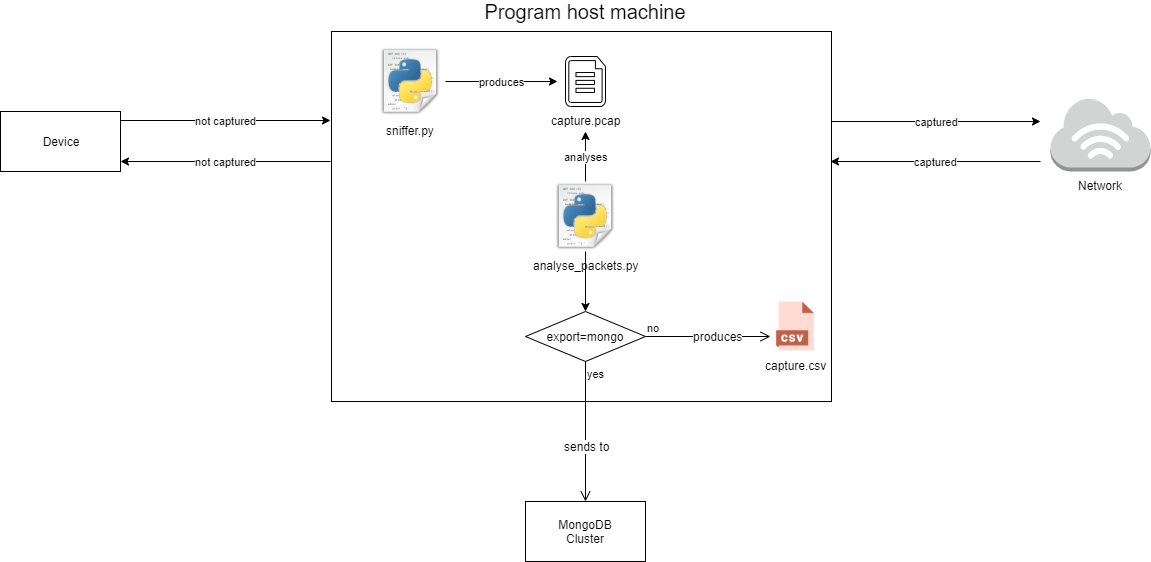

The diagram above was exported from draw.io. Its source (the exported page's mxGraphModel, read from the mxfile embedded in the PNG):
<mxGraphModel dx="1822" dy="713" grid="1" gridSize="10" guides="1" tooltips="1" connect="1" arrows="1" fold="1" page="0" pageScale="1" pageWidth="827" pageHeight="1169" math="0" shadow="0">
  <root>
    <mxCell id="0" />
    <mxCell id="1" parent="0" />
    <mxCell id="GARlJ8Gjtc8wUOjD_ttD-1" value="Device" style="rounded=0;whiteSpace=wrap;html=1;" vertex="1" parent="1">
      <mxGeometry x="-110" y="310" width="120" height="60" as="geometry" />
    </mxCell>
    <mxCell id="GARlJ8Gjtc8wUOjD_ttD-3" value="" style="rounded=0;whiteSpace=wrap;html=1;" vertex="1" parent="1">
      <mxGeometry x="221" y="230" width="500" height="370" as="geometry" />
    </mxCell>
    <mxCell id="GARlJ8Gjtc8wUOjD_ttD-8" value="MongoDB&lt;br&gt;Cluster" style="rounded=0;whiteSpace=wrap;html=1;" vertex="1" parent="1">
      <mxGeometry x="415" y="700" width="120" height="60" as="geometry" />
    </mxCell>
    <mxCell id="GARlJ8Gjtc8wUOjD_ttD-10" value="analyse_packets.py&lt;br&gt;" style="shape=image;html=1;verticalAlign=top;verticalLabelPosition=bottom;labelBackgroundColor=#ffffff;imageAspect=0;aspect=fixed;image=https://cdn2.iconfinder.com/data/icons/oxygen/128x128/mimetypes/application-x-python.png" vertex="1" parent="1">
      <mxGeometry x="440" y="380" width="70" height="70" as="geometry" />
    </mxCell>
    <mxCell id="GARlJ8Gjtc8wUOjD_ttD-11" value="sniffer.py&lt;br&gt;" style="shape=image;html=1;verticalAlign=top;verticalLabelPosition=bottom;labelBackgroundColor=#ffffff;imageAspect=0;aspect=fixed;image=https://cdn2.iconfinder.com/data/icons/oxygen/128x128/mimetypes/application-x-python.png" vertex="1" parent="1">
      <mxGeometry x="265" y="245" width="70" height="70" as="geometry" />
    </mxCell>
    <mxCell id="GARlJ8Gjtc8wUOjD_ttD-12" value="capture.csv" style="shape=image;html=1;verticalAlign=top;verticalLabelPosition=bottom;labelBackgroundColor=#ffffff;imageAspect=0;aspect=fixed;image=https://cdn3.iconfinder.com/data/icons/cad-database-presentation-spreadsheet-vector-fil-2/512/19-128.png" vertex="1" parent="1">
      <mxGeometry x="660" y="500" width="50" height="50" as="geometry" />
    </mxCell>
    <mxCell id="GARlJ8Gjtc8wUOjD_ttD-17" value="Network" style="outlineConnect=0;dashed=0;verticalLabelPosition=bottom;verticalAlign=top;align=center;html=1;shape=mxgraph.aws3.internet_3;fillColor=#D2D3D3;gradientColor=none;" vertex="1" parent="1">
      <mxGeometry x="940" y="296" width="100" height="74" as="geometry" />
    </mxCell>
    <mxCell id="GARlJ8Gjtc8wUOjD_ttD-18" value="produces" style="endArrow=classic;html=1;exitX=1;exitY=0.5;exitDx=0;exitDy=0;entryX=0;entryY=0.5;entryDx=0;entryDy=0;entryPerimeter=0;" edge="1" parent="1" source="GARlJ8Gjtc8wUOjD_ttD-11">
      <mxGeometry width="50" height="50" relative="1" as="geometry">
        <mxPoint x="10" y="510" as="sourcePoint" />
        <mxPoint x="447" y="280" as="targetPoint" />
      </mxGeometry>
    </mxCell>
    <mxCell id="GARlJ8Gjtc8wUOjD_ttD-25" value="&lt;font style=&quot;font-size: 20px&quot;&gt;Program host machine&lt;/font&gt;" style="text;html=1;strokeColor=none;fillColor=none;align=center;verticalAlign=middle;whiteSpace=wrap;rounded=0;" vertex="1" parent="1">
      <mxGeometry x="370" y="200" width="210" height="20" as="geometry" />
    </mxCell>
    <mxCell id="GARlJ8Gjtc8wUOjD_ttD-27" value="not captured" style="endArrow=classic;html=1;" edge="1" parent="1">
      <mxGeometry width="50" height="50" relative="1" as="geometry">
        <mxPoint x="10" y="319" as="sourcePoint" />
        <mxPoint x="220" y="319" as="targetPoint" />
      </mxGeometry>
    </mxCell>
    <mxCell id="GARlJ8Gjtc8wUOjD_ttD-28" value="not captured" style="endArrow=classic;html=1;" edge="1" parent="1">
      <mxGeometry width="50" height="50" relative="1" as="geometry">
        <mxPoint x="220" y="360" as="sourcePoint" />
        <mxPoint x="10" y="360" as="targetPoint" />
      </mxGeometry>
    </mxCell>
    <mxCell id="GARlJ8Gjtc8wUOjD_ttD-29" value="captured" style="endArrow=classic;html=1;" edge="1" parent="1">
      <mxGeometry width="50" height="50" relative="1" as="geometry">
        <mxPoint x="721" y="320" as="sourcePoint" />
        <mxPoint x="930" y="320" as="targetPoint" />
      </mxGeometry>
    </mxCell>
    <mxCell id="GARlJ8Gjtc8wUOjD_ttD-30" value="captured" style="endArrow=classic;html=1;" edge="1" parent="1">
      <mxGeometry width="50" height="50" relative="1" as="geometry">
        <mxPoint x="930" y="360" as="sourcePoint" />
        <mxPoint x="720" y="360" as="targetPoint" />
      </mxGeometry>
    </mxCell>
    <mxCell id="GARlJ8Gjtc8wUOjD_ttD-32" value="capture.pcap" style="verticalLabelPosition=bottom;html=1;verticalAlign=top;align=center;shape=mxgraph.azure.cloud_services_configuration_file;pointerEvents=1;" vertex="1" parent="1">
      <mxGeometry x="455" y="255" width="40" height="50" as="geometry" />
    </mxCell>
    <mxCell id="GARlJ8Gjtc8wUOjD_ttD-33" value="analyses" style="endArrow=classic;html=1;exitX=0.5;exitY=0;exitDx=0;exitDy=0;" edge="1" parent="1" source="GARlJ8Gjtc8wUOjD_ttD-10">
      <mxGeometry width="50" height="50" relative="1" as="geometry">
        <mxPoint x="-110" y="740" as="sourcePoint" />
        <mxPoint x="475" y="330" as="targetPoint" />
      </mxGeometry>
    </mxCell>
    <mxCell id="GARlJ8Gjtc8wUOjD_ttD-34" value="export=mongo" style="rhombus;whiteSpace=wrap;html=1;fillColor=none;strokeColor=#000000;" vertex="1" parent="1">
      <mxGeometry x="415" y="510" width="120" height="50" as="geometry" />
    </mxCell>
    <mxCell id="GARlJ8Gjtc8wUOjD_ttD-35" value="no" style="edgeStyle=orthogonalEdgeStyle;html=1;align=left;verticalAlign=bottom;endArrow=open;endSize=8;strokeColor=#000000;" edge="1" source="GARlJ8Gjtc8wUOjD_ttD-34" parent="1">
      <mxGeometry x="-1" relative="1" as="geometry">
        <mxPoint x="660" y="535" as="targetPoint" />
      </mxGeometry>
    </mxCell>
    <mxCell id="GARlJ8Gjtc8wUOjD_ttD-40" value="produces" style="text;html=1;align=center;verticalAlign=middle;resizable=0;points=[];;labelBackgroundColor=#ffffff;" vertex="1" connectable="0" parent="GARlJ8Gjtc8wUOjD_ttD-35">
      <mxGeometry x="0.152" y="1" relative="1" as="geometry">
        <mxPoint as="offset" />
      </mxGeometry>
    </mxCell>
    <mxCell id="GARlJ8Gjtc8wUOjD_ttD-36" value="yes" style="edgeStyle=orthogonalEdgeStyle;html=1;align=left;verticalAlign=top;endArrow=open;endSize=8;strokeColor=#000000;entryX=0.5;entryY=0;entryDx=0;entryDy=0;" edge="1" source="GARlJ8Gjtc8wUOjD_ttD-34" parent="1" target="GARlJ8Gjtc8wUOjD_ttD-8">
      <mxGeometry x="-1" relative="1" as="geometry">
        <mxPoint x="-70" y="790" as="targetPoint" />
      </mxGeometry>
    </mxCell>
    <mxCell id="GARlJ8Gjtc8wUOjD_ttD-41" value="sends to" style="text;html=1;align=center;verticalAlign=middle;resizable=0;points=[];;labelBackgroundColor=#ffffff;" vertex="1" connectable="0" parent="GARlJ8Gjtc8wUOjD_ttD-36">
      <mxGeometry x="0.2" y="1" relative="1" as="geometry">
        <mxPoint as="offset" />
      </mxGeometry>
    </mxCell>
    <mxCell id="GARlJ8Gjtc8wUOjD_ttD-39" value="" style="endArrow=classic;html=1;strokeColor=#000000;exitX=0.5;exitY=1;exitDx=0;exitDy=0;entryX=0.5;entryY=0;entryDx=0;entryDy=0;" edge="1" parent="1" source="GARlJ8Gjtc8wUOjD_ttD-10" target="GARlJ8Gjtc8wUOjD_ttD-34">
      <mxGeometry width="50" height="50" relative="1" as="geometry">
        <mxPoint x="-110" y="830" as="sourcePoint" />
        <mxPoint x="-60" y="780" as="targetPoint" />
      </mxGeometry>
    </mxCell>
  </root>
</mxGraphModel>